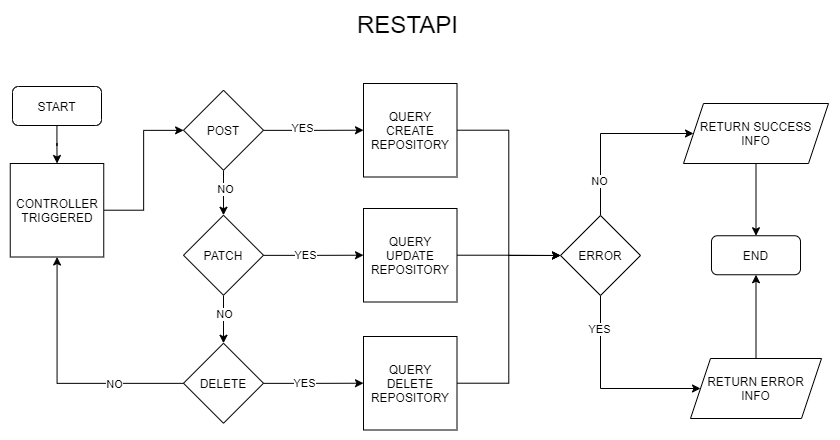

The diagram above was exported from draw.io. Its source (the exported page's mxGraphModel, read from the mxfile embedded in the PNG):
<mxGraphModel dx="1703" dy="930" grid="0" gridSize="10" guides="1" tooltips="1" connect="1" arrows="1" fold="1" page="1" pageScale="1" pageWidth="1169" pageHeight="827" math="0" shadow="0">
  <root>
    <mxCell id="WIyWlLk6GJQsqaUBKTNV-0" />
    <mxCell id="WIyWlLk6GJQsqaUBKTNV-1" parent="WIyWlLk6GJQsqaUBKTNV-0" />
    <mxCell id="QqMlWVYxwZib3-rNnPwI-36" value="" style="edgeStyle=orthogonalEdgeStyle;rounded=0;orthogonalLoop=1;jettySize=auto;html=1;" edge="1" parent="WIyWlLk6GJQsqaUBKTNV-1" source="QqMlWVYxwZib3-rNnPwI-37">
      <mxGeometry relative="1" as="geometry">
        <mxPoint x="96.5454545454545" y="185" as="targetPoint" />
      </mxGeometry>
    </mxCell>
    <mxCell id="QqMlWVYxwZib3-rNnPwI-37" value="START" style="rounded=1;whiteSpace=wrap;html=1;" vertex="1" parent="WIyWlLk6GJQsqaUBKTNV-1">
      <mxGeometry x="52" y="108" width="89" height="39" as="geometry" />
    </mxCell>
    <mxCell id="QqMlWVYxwZib3-rNnPwI-38" value="&lt;font style=&quot;font-size: 24px&quot;&gt;RESTAPI&lt;/font&gt;" style="text;html=1;strokeColor=none;fillColor=none;align=center;verticalAlign=middle;whiteSpace=wrap;rounded=0;" vertex="1" parent="WIyWlLk6GJQsqaUBKTNV-1">
      <mxGeometry x="396" y="36" width="103" height="20" as="geometry" />
    </mxCell>
    <mxCell id="QqMlWVYxwZib3-rNnPwI-39" value="" style="edgeStyle=orthogonalEdgeStyle;rounded=0;orthogonalLoop=1;jettySize=auto;html=1;" edge="1" parent="WIyWlLk6GJQsqaUBKTNV-1" source="QqMlWVYxwZib3-rNnPwI-40" target="QqMlWVYxwZib3-rNnPwI-45">
      <mxGeometry relative="1" as="geometry" />
    </mxCell>
    <mxCell id="QqMlWVYxwZib3-rNnPwI-40" value="CONTROLLER TRIGGERED" style="whiteSpace=wrap;html=1;aspect=fixed;" vertex="1" parent="WIyWlLk6GJQsqaUBKTNV-1">
      <mxGeometry x="49.75" y="185" width="93.5" height="93.5" as="geometry" />
    </mxCell>
    <mxCell id="QqMlWVYxwZib3-rNnPwI-41" value="" style="edgeStyle=orthogonalEdgeStyle;rounded=0;orthogonalLoop=1;jettySize=auto;html=1;" edge="1" parent="WIyWlLk6GJQsqaUBKTNV-1" source="QqMlWVYxwZib3-rNnPwI-45" target="QqMlWVYxwZib3-rNnPwI-57">
      <mxGeometry relative="1" as="geometry" />
    </mxCell>
    <mxCell id="QqMlWVYxwZib3-rNnPwI-42" value="YES" style="edgeLabel;html=1;align=center;verticalAlign=middle;resizable=0;points=[];" vertex="1" connectable="0" parent="QqMlWVYxwZib3-rNnPwI-41">
      <mxGeometry x="-0.2335" y="3" relative="1" as="geometry">
        <mxPoint as="offset" />
      </mxGeometry>
    </mxCell>
    <mxCell id="QqMlWVYxwZib3-rNnPwI-43" value="" style="edgeStyle=orthogonalEdgeStyle;rounded=0;orthogonalLoop=1;jettySize=auto;html=1;" edge="1" parent="WIyWlLk6GJQsqaUBKTNV-1" source="QqMlWVYxwZib3-rNnPwI-45" target="QqMlWVYxwZib3-rNnPwI-50">
      <mxGeometry relative="1" as="geometry" />
    </mxCell>
    <mxCell id="QqMlWVYxwZib3-rNnPwI-44" value="NO" style="edgeLabel;html=1;align=center;verticalAlign=middle;resizable=0;points=[];" vertex="1" connectable="0" parent="QqMlWVYxwZib3-rNnPwI-43">
      <mxGeometry x="-0.1939" y="1" relative="1" as="geometry">
        <mxPoint as="offset" />
      </mxGeometry>
    </mxCell>
    <mxCell id="QqMlWVYxwZib3-rNnPwI-45" value="POST" style="rhombus;whiteSpace=wrap;html=1;" vertex="1" parent="WIyWlLk6GJQsqaUBKTNV-1">
      <mxGeometry x="223" y="111.75" width="80" height="80" as="geometry" />
    </mxCell>
    <mxCell id="QqMlWVYxwZib3-rNnPwI-46" value="" style="edgeStyle=orthogonalEdgeStyle;rounded=0;orthogonalLoop=1;jettySize=auto;html=1;" edge="1" parent="WIyWlLk6GJQsqaUBKTNV-1" source="QqMlWVYxwZib3-rNnPwI-50" target="QqMlWVYxwZib3-rNnPwI-59">
      <mxGeometry relative="1" as="geometry" />
    </mxCell>
    <mxCell id="QqMlWVYxwZib3-rNnPwI-47" value="YES" style="edgeLabel;html=1;align=center;verticalAlign=middle;resizable=0;points=[];" vertex="1" connectable="0" parent="QqMlWVYxwZib3-rNnPwI-46">
      <mxGeometry x="-0.1865" y="1" relative="1" as="geometry">
        <mxPoint as="offset" />
      </mxGeometry>
    </mxCell>
    <mxCell id="QqMlWVYxwZib3-rNnPwI-48" value="" style="edgeStyle=orthogonalEdgeStyle;rounded=0;orthogonalLoop=1;jettySize=auto;html=1;" edge="1" parent="WIyWlLk6GJQsqaUBKTNV-1" source="QqMlWVYxwZib3-rNnPwI-50" target="QqMlWVYxwZib3-rNnPwI-55">
      <mxGeometry relative="1" as="geometry" />
    </mxCell>
    <mxCell id="QqMlWVYxwZib3-rNnPwI-49" value="NO" style="edgeLabel;html=1;align=center;verticalAlign=middle;resizable=0;points=[];" vertex="1" connectable="0" parent="QqMlWVYxwZib3-rNnPwI-48">
      <mxGeometry x="-0.2467" relative="1" as="geometry">
        <mxPoint as="offset" />
      </mxGeometry>
    </mxCell>
    <mxCell id="QqMlWVYxwZib3-rNnPwI-50" value="PATCH" style="rhombus;whiteSpace=wrap;html=1;" vertex="1" parent="WIyWlLk6GJQsqaUBKTNV-1">
      <mxGeometry x="223" y="236.75" width="80" height="80" as="geometry" />
    </mxCell>
    <mxCell id="QqMlWVYxwZib3-rNnPwI-51" value="" style="edgeStyle=orthogonalEdgeStyle;rounded=0;orthogonalLoop=1;jettySize=auto;html=1;" edge="1" parent="WIyWlLk6GJQsqaUBKTNV-1" source="QqMlWVYxwZib3-rNnPwI-55" target="QqMlWVYxwZib3-rNnPwI-61">
      <mxGeometry relative="1" as="geometry" />
    </mxCell>
    <mxCell id="QqMlWVYxwZib3-rNnPwI-52" value="YES" style="edgeLabel;html=1;align=center;verticalAlign=middle;resizable=0;points=[];" vertex="1" connectable="0" parent="QqMlWVYxwZib3-rNnPwI-51">
      <mxGeometry x="-0.1982" y="1" relative="1" as="geometry">
        <mxPoint as="offset" />
      </mxGeometry>
    </mxCell>
    <mxCell id="QqMlWVYxwZib3-rNnPwI-53" style="edgeStyle=orthogonalEdgeStyle;rounded=0;orthogonalLoop=1;jettySize=auto;html=1;" edge="1" parent="WIyWlLk6GJQsqaUBKTNV-1" source="QqMlWVYxwZib3-rNnPwI-55" target="QqMlWVYxwZib3-rNnPwI-40">
      <mxGeometry relative="1" as="geometry" />
    </mxCell>
    <mxCell id="QqMlWVYxwZib3-rNnPwI-54" value="NO" style="edgeLabel;html=1;align=center;verticalAlign=middle;resizable=0;points=[];" vertex="1" connectable="0" parent="QqMlWVYxwZib3-rNnPwI-53">
      <mxGeometry x="-0.4442" relative="1" as="geometry">
        <mxPoint as="offset" />
      </mxGeometry>
    </mxCell>
    <mxCell id="QqMlWVYxwZib3-rNnPwI-55" value="DELETE" style="rhombus;whiteSpace=wrap;html=1;" vertex="1" parent="WIyWlLk6GJQsqaUBKTNV-1">
      <mxGeometry x="223" y="364.75" width="80" height="80" as="geometry" />
    </mxCell>
    <mxCell id="QqMlWVYxwZib3-rNnPwI-56" style="edgeStyle=orthogonalEdgeStyle;rounded=0;orthogonalLoop=1;jettySize=auto;html=1;entryX=0;entryY=0.5;entryDx=0;entryDy=0;" edge="1" parent="WIyWlLk6GJQsqaUBKTNV-1" source="QqMlWVYxwZib3-rNnPwI-57" target="QqMlWVYxwZib3-rNnPwI-66">
      <mxGeometry relative="1" as="geometry" />
    </mxCell>
    <mxCell id="QqMlWVYxwZib3-rNnPwI-57" value="QUERY CREATE REPOSITORY" style="whiteSpace=wrap;html=1;aspect=fixed;" vertex="1" parent="WIyWlLk6GJQsqaUBKTNV-1">
      <mxGeometry x="403" y="105" width="93.5" height="93.5" as="geometry" />
    </mxCell>
    <mxCell id="QqMlWVYxwZib3-rNnPwI-58" style="edgeStyle=orthogonalEdgeStyle;rounded=0;orthogonalLoop=1;jettySize=auto;html=1;entryX=0;entryY=0.5;entryDx=0;entryDy=0;" edge="1" parent="WIyWlLk6GJQsqaUBKTNV-1" source="QqMlWVYxwZib3-rNnPwI-59" target="QqMlWVYxwZib3-rNnPwI-66">
      <mxGeometry relative="1" as="geometry" />
    </mxCell>
    <mxCell id="QqMlWVYxwZib3-rNnPwI-59" value="QUERY UPDATE&lt;br&gt;REPOSITORY" style="whiteSpace=wrap;html=1;aspect=fixed;" vertex="1" parent="WIyWlLk6GJQsqaUBKTNV-1">
      <mxGeometry x="403" y="230" width="93.5" height="93.5" as="geometry" />
    </mxCell>
    <mxCell id="QqMlWVYxwZib3-rNnPwI-60" style="edgeStyle=orthogonalEdgeStyle;rounded=0;orthogonalLoop=1;jettySize=auto;html=1;entryX=0;entryY=0.5;entryDx=0;entryDy=0;" edge="1" parent="WIyWlLk6GJQsqaUBKTNV-1" source="QqMlWVYxwZib3-rNnPwI-61" target="QqMlWVYxwZib3-rNnPwI-66">
      <mxGeometry relative="1" as="geometry" />
    </mxCell>
    <mxCell id="QqMlWVYxwZib3-rNnPwI-61" value="QUERY DELETE&lt;br&gt;REPOSITORY" style="whiteSpace=wrap;html=1;aspect=fixed;" vertex="1" parent="WIyWlLk6GJQsqaUBKTNV-1">
      <mxGeometry x="403" y="358" width="93.5" height="93.5" as="geometry" />
    </mxCell>
    <mxCell id="QqMlWVYxwZib3-rNnPwI-62" style="edgeStyle=orthogonalEdgeStyle;rounded=0;orthogonalLoop=1;jettySize=auto;html=1;entryX=0;entryY=0.5;entryDx=0;entryDy=0;" edge="1" parent="WIyWlLk6GJQsqaUBKTNV-1" source="QqMlWVYxwZib3-rNnPwI-66" target="QqMlWVYxwZib3-rNnPwI-68">
      <mxGeometry relative="1" as="geometry">
        <Array as="points">
          <mxPoint x="640" y="155" />
        </Array>
      </mxGeometry>
    </mxCell>
    <mxCell id="QqMlWVYxwZib3-rNnPwI-63" value="NO" style="edgeLabel;html=1;align=center;verticalAlign=middle;resizable=0;points=[];" vertex="1" connectable="0" parent="QqMlWVYxwZib3-rNnPwI-62">
      <mxGeometry x="-0.61" y="2" relative="1" as="geometry">
        <mxPoint as="offset" />
      </mxGeometry>
    </mxCell>
    <mxCell id="QqMlWVYxwZib3-rNnPwI-64" style="edgeStyle=orthogonalEdgeStyle;rounded=0;orthogonalLoop=1;jettySize=auto;html=1;entryX=0;entryY=0.5;entryDx=0;entryDy=0;" edge="1" parent="WIyWlLk6GJQsqaUBKTNV-1" source="QqMlWVYxwZib3-rNnPwI-66" target="QqMlWVYxwZib3-rNnPwI-70">
      <mxGeometry relative="1" as="geometry">
        <Array as="points">
          <mxPoint x="640" y="410" />
        </Array>
      </mxGeometry>
    </mxCell>
    <mxCell id="QqMlWVYxwZib3-rNnPwI-65" value="YES" style="edgeLabel;html=1;align=center;verticalAlign=middle;resizable=0;points=[];" vertex="1" connectable="0" parent="QqMlWVYxwZib3-rNnPwI-64">
      <mxGeometry x="-0.6658" y="-2" relative="1" as="geometry">
        <mxPoint as="offset" />
      </mxGeometry>
    </mxCell>
    <mxCell id="QqMlWVYxwZib3-rNnPwI-66" value="ERROR" style="rhombus;whiteSpace=wrap;html=1;" vertex="1" parent="WIyWlLk6GJQsqaUBKTNV-1">
      <mxGeometry x="600" y="237" width="80" height="80" as="geometry" />
    </mxCell>
    <mxCell id="QqMlWVYxwZib3-rNnPwI-67" style="edgeStyle=orthogonalEdgeStyle;rounded=0;orthogonalLoop=1;jettySize=auto;html=1;" edge="1" parent="WIyWlLk6GJQsqaUBKTNV-1" source="QqMlWVYxwZib3-rNnPwI-68" target="QqMlWVYxwZib3-rNnPwI-71">
      <mxGeometry relative="1" as="geometry" />
    </mxCell>
    <mxCell id="QqMlWVYxwZib3-rNnPwI-68" value="RETURN SUCCESS INFO" style="shape=parallelogram;perimeter=parallelogramPerimeter;whiteSpace=wrap;html=1;fixedSize=1;" vertex="1" parent="WIyWlLk6GJQsqaUBKTNV-1">
      <mxGeometry x="723" y="125" width="145" height="60" as="geometry" />
    </mxCell>
    <mxCell id="QqMlWVYxwZib3-rNnPwI-69" style="edgeStyle=orthogonalEdgeStyle;rounded=0;orthogonalLoop=1;jettySize=auto;html=1;" edge="1" parent="WIyWlLk6GJQsqaUBKTNV-1" source="QqMlWVYxwZib3-rNnPwI-70" target="QqMlWVYxwZib3-rNnPwI-71">
      <mxGeometry relative="1" as="geometry" />
    </mxCell>
    <mxCell id="QqMlWVYxwZib3-rNnPwI-70" value="RETURN&amp;nbsp;&lt;span&gt;ERROR&lt;br&gt;INFO&lt;/span&gt;" style="shape=parallelogram;perimeter=parallelogramPerimeter;whiteSpace=wrap;html=1;fixedSize=1;" vertex="1" parent="WIyWlLk6GJQsqaUBKTNV-1">
      <mxGeometry x="730" y="380" width="131" height="60" as="geometry" />
    </mxCell>
    <mxCell id="QqMlWVYxwZib3-rNnPwI-71" value="END" style="rounded=1;whiteSpace=wrap;html=1;" vertex="1" parent="WIyWlLk6GJQsqaUBKTNV-1">
      <mxGeometry x="751" y="257.25" width="89" height="39" as="geometry" />
    </mxCell>
  </root>
</mxGraphModel>